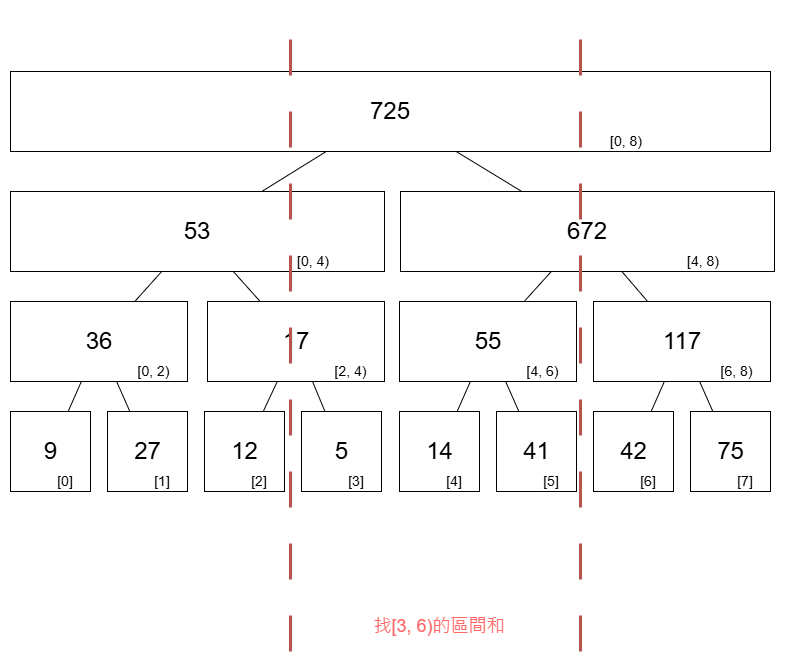

The diagram above was exported from draw.io. Its source (the exported page's mxGraphModel, read from the mxfile embedded in the PNG):
<mxGraphModel dx="1428" dy="1912" grid="1" gridSize="10" guides="1" tooltips="1" connect="1" arrows="1" fold="1" page="1" pageScale="1" pageWidth="827" pageHeight="1169" math="0" shadow="0">
  <root>
    <mxCell id="3q1aQVPKRtf0mbkZInO--0" />
    <mxCell id="3q1aQVPKRtf0mbkZInO--1" parent="3q1aQVPKRtf0mbkZInO--0" />
    <mxCell id="3q1aQVPKRtf0mbkZInO--2" value="" style="group" parent="3q1aQVPKRtf0mbkZInO--1" vertex="1" connectable="0">
      <mxGeometry x="40" y="400" width="80" height="80" as="geometry" />
    </mxCell>
    <mxCell id="3q1aQVPKRtf0mbkZInO--3" value="" style="rounded=0;whiteSpace=wrap;html=1;" parent="3q1aQVPKRtf0mbkZInO--2" vertex="1">
      <mxGeometry width="80" height="80" as="geometry" />
    </mxCell>
    <mxCell id="3q1aQVPKRtf0mbkZInO--4" value="&lt;font style=&quot;font-size: 24px;&quot;&gt;9&lt;/font&gt;" style="text;html=1;align=center;verticalAlign=middle;whiteSpace=wrap;rounded=0;" parent="3q1aQVPKRtf0mbkZInO--2" vertex="1">
      <mxGeometry x="17.5" y="25" width="45" height="30" as="geometry" />
    </mxCell>
    <mxCell id="3q1aQVPKRtf0mbkZInO--5" value="&lt;font style=&quot;font-size: 14px;&quot;&gt;[0]&lt;/font&gt;" style="text;html=1;align=center;verticalAlign=middle;whiteSpace=wrap;rounded=0;" parent="3q1aQVPKRtf0mbkZInO--2" vertex="1">
      <mxGeometry x="30" y="60" width="50" height="20" as="geometry" />
    </mxCell>
    <mxCell id="3q1aQVPKRtf0mbkZInO--6" value="" style="group" parent="3q1aQVPKRtf0mbkZInO--1" vertex="1" connectable="0">
      <mxGeometry x="137" y="400" width="80" height="80" as="geometry" />
    </mxCell>
    <mxCell id="3q1aQVPKRtf0mbkZInO--7" value="" style="rounded=0;whiteSpace=wrap;html=1;" parent="3q1aQVPKRtf0mbkZInO--6" vertex="1">
      <mxGeometry width="80" height="80" as="geometry" />
    </mxCell>
    <mxCell id="3q1aQVPKRtf0mbkZInO--8" value="&lt;font style=&quot;font-size: 24px;&quot;&gt;27&lt;/font&gt;" style="text;html=1;align=center;verticalAlign=middle;whiteSpace=wrap;rounded=0;" parent="3q1aQVPKRtf0mbkZInO--6" vertex="1">
      <mxGeometry x="17.5" y="25" width="45" height="30" as="geometry" />
    </mxCell>
    <mxCell id="3q1aQVPKRtf0mbkZInO--9" value="&lt;font style=&quot;font-size: 14px;&quot;&gt;[1]&lt;/font&gt;" style="text;html=1;align=center;verticalAlign=middle;whiteSpace=wrap;rounded=0;" parent="3q1aQVPKRtf0mbkZInO--6" vertex="1">
      <mxGeometry x="30" y="60" width="50" height="20" as="geometry" />
    </mxCell>
    <mxCell id="3q1aQVPKRtf0mbkZInO--10" value="" style="group" parent="3q1aQVPKRtf0mbkZInO--1" vertex="1" connectable="0">
      <mxGeometry x="234" y="400" width="80" height="80" as="geometry" />
    </mxCell>
    <mxCell id="3q1aQVPKRtf0mbkZInO--11" value="" style="rounded=0;whiteSpace=wrap;html=1;" parent="3q1aQVPKRtf0mbkZInO--10" vertex="1">
      <mxGeometry width="80" height="80" as="geometry" />
    </mxCell>
    <mxCell id="3q1aQVPKRtf0mbkZInO--12" value="&lt;font style=&quot;font-size: 24px;&quot;&gt;12&lt;/font&gt;" style="text;html=1;align=center;verticalAlign=middle;whiteSpace=wrap;rounded=0;" parent="3q1aQVPKRtf0mbkZInO--10" vertex="1">
      <mxGeometry x="17.5" y="25" width="45" height="30" as="geometry" />
    </mxCell>
    <mxCell id="3q1aQVPKRtf0mbkZInO--13" value="&lt;font style=&quot;font-size: 14px;&quot;&gt;[2]&lt;/font&gt;" style="text;html=1;align=center;verticalAlign=middle;whiteSpace=wrap;rounded=0;" parent="3q1aQVPKRtf0mbkZInO--10" vertex="1">
      <mxGeometry x="30" y="60" width="50" height="20" as="geometry" />
    </mxCell>
    <mxCell id="3q1aQVPKRtf0mbkZInO--14" value="" style="group" parent="3q1aQVPKRtf0mbkZInO--1" vertex="1" connectable="0">
      <mxGeometry x="331" y="400" width="80" height="80" as="geometry" />
    </mxCell>
    <mxCell id="3q1aQVPKRtf0mbkZInO--15" value="" style="rounded=0;whiteSpace=wrap;html=1;" parent="3q1aQVPKRtf0mbkZInO--14" vertex="1">
      <mxGeometry width="80" height="80" as="geometry" />
    </mxCell>
    <mxCell id="3q1aQVPKRtf0mbkZInO--16" value="&lt;font style=&quot;font-size: 24px;&quot;&gt;5&lt;/font&gt;" style="text;html=1;align=center;verticalAlign=middle;whiteSpace=wrap;rounded=0;" parent="3q1aQVPKRtf0mbkZInO--14" vertex="1">
      <mxGeometry x="17.5" y="25" width="45" height="30" as="geometry" />
    </mxCell>
    <mxCell id="3q1aQVPKRtf0mbkZInO--17" value="&lt;font style=&quot;font-size: 14px;&quot;&gt;[3]&lt;/font&gt;" style="text;html=1;align=center;verticalAlign=middle;whiteSpace=wrap;rounded=0;" parent="3q1aQVPKRtf0mbkZInO--14" vertex="1">
      <mxGeometry x="30" y="60" width="50" height="20" as="geometry" />
    </mxCell>
    <mxCell id="3q1aQVPKRtf0mbkZInO--18" value="" style="group" parent="3q1aQVPKRtf0mbkZInO--1" vertex="1" connectable="0">
      <mxGeometry x="429" y="400" width="80" height="80" as="geometry" />
    </mxCell>
    <mxCell id="3q1aQVPKRtf0mbkZInO--19" value="" style="rounded=0;whiteSpace=wrap;html=1;" parent="3q1aQVPKRtf0mbkZInO--18" vertex="1">
      <mxGeometry width="80" height="80" as="geometry" />
    </mxCell>
    <mxCell id="3q1aQVPKRtf0mbkZInO--20" value="&lt;span style=&quot;font-size: 24px;&quot;&gt;14&lt;/span&gt;" style="text;html=1;align=center;verticalAlign=middle;whiteSpace=wrap;rounded=0;" parent="3q1aQVPKRtf0mbkZInO--18" vertex="1">
      <mxGeometry x="17.5" y="25" width="45" height="30" as="geometry" />
    </mxCell>
    <mxCell id="3q1aQVPKRtf0mbkZInO--21" value="&lt;font style=&quot;font-size: 14px;&quot;&gt;[4]&lt;/font&gt;" style="text;html=1;align=center;verticalAlign=middle;whiteSpace=wrap;rounded=0;" parent="3q1aQVPKRtf0mbkZInO--18" vertex="1">
      <mxGeometry x="30" y="60" width="50" height="20" as="geometry" />
    </mxCell>
    <mxCell id="3q1aQVPKRtf0mbkZInO--22" value="" style="group" parent="3q1aQVPKRtf0mbkZInO--1" vertex="1" connectable="0">
      <mxGeometry x="526" y="400" width="80" height="80" as="geometry" />
    </mxCell>
    <mxCell id="3q1aQVPKRtf0mbkZInO--23" value="" style="rounded=0;whiteSpace=wrap;html=1;" parent="3q1aQVPKRtf0mbkZInO--22" vertex="1">
      <mxGeometry width="80" height="80" as="geometry" />
    </mxCell>
    <mxCell id="3q1aQVPKRtf0mbkZInO--24" value="&lt;font style=&quot;font-size: 24px;&quot;&gt;41&lt;/font&gt;" style="text;html=1;align=center;verticalAlign=middle;whiteSpace=wrap;rounded=0;" parent="3q1aQVPKRtf0mbkZInO--22" vertex="1">
      <mxGeometry x="17.5" y="25" width="45" height="30" as="geometry" />
    </mxCell>
    <mxCell id="3q1aQVPKRtf0mbkZInO--25" value="&lt;font style=&quot;font-size: 14px;&quot;&gt;[5]&lt;/font&gt;" style="text;html=1;align=center;verticalAlign=middle;whiteSpace=wrap;rounded=0;" parent="3q1aQVPKRtf0mbkZInO--22" vertex="1">
      <mxGeometry x="30" y="60" width="50" height="20" as="geometry" />
    </mxCell>
    <mxCell id="3q1aQVPKRtf0mbkZInO--26" value="" style="group" parent="3q1aQVPKRtf0mbkZInO--1" vertex="1" connectable="0">
      <mxGeometry x="623" y="400" width="80" height="80" as="geometry" />
    </mxCell>
    <mxCell id="3q1aQVPKRtf0mbkZInO--27" value="" style="rounded=0;whiteSpace=wrap;html=1;" parent="3q1aQVPKRtf0mbkZInO--26" vertex="1">
      <mxGeometry width="80" height="80" as="geometry" />
    </mxCell>
    <mxCell id="3q1aQVPKRtf0mbkZInO--28" value="&lt;span style=&quot;font-size: 24px;&quot;&gt;42&lt;/span&gt;" style="text;html=1;align=center;verticalAlign=middle;whiteSpace=wrap;rounded=0;" parent="3q1aQVPKRtf0mbkZInO--26" vertex="1">
      <mxGeometry x="17.5" y="25" width="45" height="30" as="geometry" />
    </mxCell>
    <mxCell id="3q1aQVPKRtf0mbkZInO--29" value="&lt;font style=&quot;font-size: 14px;&quot;&gt;[6]&lt;/font&gt;" style="text;html=1;align=center;verticalAlign=middle;whiteSpace=wrap;rounded=0;" parent="3q1aQVPKRtf0mbkZInO--26" vertex="1">
      <mxGeometry x="30" y="60" width="50" height="20" as="geometry" />
    </mxCell>
    <mxCell id="3q1aQVPKRtf0mbkZInO--30" value="" style="group" parent="3q1aQVPKRtf0mbkZInO--1" vertex="1" connectable="0">
      <mxGeometry x="720" y="400" width="80" height="80" as="geometry" />
    </mxCell>
    <mxCell id="3q1aQVPKRtf0mbkZInO--31" value="" style="rounded=0;whiteSpace=wrap;html=1;" parent="3q1aQVPKRtf0mbkZInO--30" vertex="1">
      <mxGeometry width="80" height="80" as="geometry" />
    </mxCell>
    <mxCell id="3q1aQVPKRtf0mbkZInO--32" value="&lt;font style=&quot;font-size: 24px;&quot;&gt;75&lt;/font&gt;" style="text;html=1;align=center;verticalAlign=middle;whiteSpace=wrap;rounded=0;" parent="3q1aQVPKRtf0mbkZInO--30" vertex="1">
      <mxGeometry x="17.5" y="25" width="45" height="30" as="geometry" />
    </mxCell>
    <mxCell id="3q1aQVPKRtf0mbkZInO--33" value="&lt;font style=&quot;font-size: 14px;&quot;&gt;[7]&lt;/font&gt;" style="text;html=1;align=center;verticalAlign=middle;whiteSpace=wrap;rounded=0;" parent="3q1aQVPKRtf0mbkZInO--30" vertex="1">
      <mxGeometry x="30" y="60" width="50" height="20" as="geometry" />
    </mxCell>
    <mxCell id="3q1aQVPKRtf0mbkZInO--34" value="" style="group" parent="3q1aQVPKRtf0mbkZInO--1" vertex="1" connectable="0">
      <mxGeometry x="40" y="290" width="177" height="80" as="geometry" />
    </mxCell>
    <mxCell id="3q1aQVPKRtf0mbkZInO--35" value="" style="rounded=0;whiteSpace=wrap;html=1;" parent="3q1aQVPKRtf0mbkZInO--34" vertex="1">
      <mxGeometry width="177" height="80" as="geometry" />
    </mxCell>
    <mxCell id="3q1aQVPKRtf0mbkZInO--36" value="&lt;font style=&quot;font-size: 24px;&quot;&gt;36&lt;/font&gt;" style="text;html=1;align=center;verticalAlign=middle;whiteSpace=wrap;rounded=0;" parent="3q1aQVPKRtf0mbkZInO--34" vertex="1">
      <mxGeometry x="38.71875" y="25" width="99.56250000000001" height="30" as="geometry" />
    </mxCell>
    <mxCell id="3q1aQVPKRtf0mbkZInO--37" value="&lt;font style=&quot;font-size: 14px;&quot;&gt;[0, 2)&lt;/font&gt;" style="text;html=1;align=center;verticalAlign=middle;whiteSpace=wrap;rounded=0;" parent="3q1aQVPKRtf0mbkZInO--34" vertex="1">
      <mxGeometry x="110" y="60" width="67" height="20" as="geometry" />
    </mxCell>
    <mxCell id="3q1aQVPKRtf0mbkZInO--38" value="" style="group" parent="3q1aQVPKRtf0mbkZInO--1" vertex="1" connectable="0">
      <mxGeometry x="237" y="290" width="177" height="80" as="geometry" />
    </mxCell>
    <mxCell id="3q1aQVPKRtf0mbkZInO--39" value="" style="rounded=0;whiteSpace=wrap;html=1;" parent="3q1aQVPKRtf0mbkZInO--38" vertex="1">
      <mxGeometry width="177" height="80" as="geometry" />
    </mxCell>
    <mxCell id="3q1aQVPKRtf0mbkZInO--40" value="&lt;font style=&quot;font-size: 24px;&quot;&gt;17&lt;/font&gt;" style="text;html=1;align=center;verticalAlign=middle;whiteSpace=wrap;rounded=0;" parent="3q1aQVPKRtf0mbkZInO--38" vertex="1">
      <mxGeometry x="38.71875" y="25" width="99.56250000000001" height="30" as="geometry" />
    </mxCell>
    <mxCell id="3q1aQVPKRtf0mbkZInO--41" value="&lt;font style=&quot;font-size: 14px;&quot;&gt;[2, 4)&lt;/font&gt;" style="text;html=1;align=center;verticalAlign=middle;whiteSpace=wrap;rounded=0;" parent="3q1aQVPKRtf0mbkZInO--38" vertex="1">
      <mxGeometry x="110" y="60" width="67" height="20" as="geometry" />
    </mxCell>
    <mxCell id="3q1aQVPKRtf0mbkZInO--42" value="" style="group" parent="3q1aQVPKRtf0mbkZInO--1" vertex="1" connectable="0">
      <mxGeometry x="429" y="290" width="177" height="80" as="geometry" />
    </mxCell>
    <mxCell id="3q1aQVPKRtf0mbkZInO--43" value="" style="rounded=0;whiteSpace=wrap;html=1;" parent="3q1aQVPKRtf0mbkZInO--42" vertex="1">
      <mxGeometry width="177" height="80" as="geometry" />
    </mxCell>
    <mxCell id="3q1aQVPKRtf0mbkZInO--44" value="&lt;font style=&quot;font-size: 24px;&quot;&gt;55&lt;/font&gt;" style="text;html=1;align=center;verticalAlign=middle;whiteSpace=wrap;rounded=0;" parent="3q1aQVPKRtf0mbkZInO--42" vertex="1">
      <mxGeometry x="38.71875" y="25" width="99.56250000000001" height="30" as="geometry" />
    </mxCell>
    <mxCell id="3q1aQVPKRtf0mbkZInO--45" value="&lt;font style=&quot;font-size: 14px;&quot;&gt;[4, 6)&lt;/font&gt;" style="text;html=1;align=center;verticalAlign=middle;whiteSpace=wrap;rounded=0;" parent="3q1aQVPKRtf0mbkZInO--42" vertex="1">
      <mxGeometry x="110" y="60" width="67" height="20" as="geometry" />
    </mxCell>
    <mxCell id="3q1aQVPKRtf0mbkZInO--46" value="" style="group" parent="3q1aQVPKRtf0mbkZInO--1" vertex="1" connectable="0">
      <mxGeometry x="623" y="290" width="177" height="80" as="geometry" />
    </mxCell>
    <mxCell id="3q1aQVPKRtf0mbkZInO--47" value="" style="rounded=0;whiteSpace=wrap;html=1;" parent="3q1aQVPKRtf0mbkZInO--46" vertex="1">
      <mxGeometry width="177" height="80" as="geometry" />
    </mxCell>
    <mxCell id="3q1aQVPKRtf0mbkZInO--48" value="&lt;font style=&quot;font-size: 24px;&quot;&gt;117&lt;/font&gt;" style="text;html=1;align=center;verticalAlign=middle;whiteSpace=wrap;rounded=0;" parent="3q1aQVPKRtf0mbkZInO--46" vertex="1">
      <mxGeometry x="38.71875" y="25" width="99.56250000000001" height="30" as="geometry" />
    </mxCell>
    <mxCell id="3q1aQVPKRtf0mbkZInO--49" value="&lt;font style=&quot;font-size: 14px;&quot;&gt;[6, 8)&lt;/font&gt;" style="text;html=1;align=center;verticalAlign=middle;whiteSpace=wrap;rounded=0;" parent="3q1aQVPKRtf0mbkZInO--46" vertex="1">
      <mxGeometry x="110" y="60" width="67" height="20" as="geometry" />
    </mxCell>
    <mxCell id="3q1aQVPKRtf0mbkZInO--50" value="" style="group" parent="3q1aQVPKRtf0mbkZInO--1" vertex="1" connectable="0">
      <mxGeometry x="40" y="180" width="374" height="80" as="geometry" />
    </mxCell>
    <mxCell id="3q1aQVPKRtf0mbkZInO--51" value="" style="rounded=0;whiteSpace=wrap;html=1;" parent="3q1aQVPKRtf0mbkZInO--50" vertex="1">
      <mxGeometry width="374.00000000000006" height="80" as="geometry" />
    </mxCell>
    <mxCell id="3q1aQVPKRtf0mbkZInO--52" value="&lt;span style=&quot;font-size: 24px;&quot;&gt;53&lt;/span&gt;" style="text;html=1;align=center;verticalAlign=middle;whiteSpace=wrap;rounded=0;" parent="3q1aQVPKRtf0mbkZInO--50" vertex="1">
      <mxGeometry x="81.8125" y="25" width="210.37500000000006" height="30" as="geometry" />
    </mxCell>
    <mxCell id="3q1aQVPKRtf0mbkZInO--53" value="&lt;font style=&quot;font-size: 14px;&quot;&gt;[0, 4)&lt;/font&gt;" style="text;html=1;align=center;verticalAlign=middle;whiteSpace=wrap;rounded=0;" parent="3q1aQVPKRtf0mbkZInO--50" vertex="1">
      <mxGeometry x="232.42937853107344" y="60" width="141.57062146892656" height="20" as="geometry" />
    </mxCell>
    <mxCell id="3q1aQVPKRtf0mbkZInO--54" value="" style="group" parent="3q1aQVPKRtf0mbkZInO--1" vertex="1" connectable="0">
      <mxGeometry x="430" y="180" width="374" height="80" as="geometry" />
    </mxCell>
    <mxCell id="3q1aQVPKRtf0mbkZInO--55" value="" style="rounded=0;whiteSpace=wrap;html=1;" parent="3q1aQVPKRtf0mbkZInO--54" vertex="1">
      <mxGeometry width="374.00000000000006" height="80" as="geometry" />
    </mxCell>
    <mxCell id="3q1aQVPKRtf0mbkZInO--56" value="&lt;font style=&quot;font-size: 24px;&quot;&gt;672&lt;/font&gt;" style="text;html=1;align=center;verticalAlign=middle;whiteSpace=wrap;rounded=0;" parent="3q1aQVPKRtf0mbkZInO--54" vertex="1">
      <mxGeometry x="81.8125" y="25" width="210.37500000000006" height="30" as="geometry" />
    </mxCell>
    <mxCell id="3q1aQVPKRtf0mbkZInO--57" value="&lt;font style=&quot;font-size: 14px;&quot;&gt;[4, 8)&lt;/font&gt;" style="text;html=1;align=center;verticalAlign=middle;whiteSpace=wrap;rounded=0;" parent="3q1aQVPKRtf0mbkZInO--54" vertex="1">
      <mxGeometry x="232.42937853107344" y="60" width="141.57062146892656" height="20" as="geometry" />
    </mxCell>
    <mxCell id="3q1aQVPKRtf0mbkZInO--58" value="" style="group" parent="3q1aQVPKRtf0mbkZInO--1" vertex="1" connectable="0">
      <mxGeometry x="40" y="60" width="760" height="80" as="geometry" />
    </mxCell>
    <mxCell id="3q1aQVPKRtf0mbkZInO--59" value="" style="rounded=0;whiteSpace=wrap;html=1;" parent="3q1aQVPKRtf0mbkZInO--58" vertex="1">
      <mxGeometry width="760.0000000000001" height="80" as="geometry" />
    </mxCell>
    <mxCell id="3q1aQVPKRtf0mbkZInO--60" value="&lt;span style=&quot;font-size: 24px;&quot;&gt;725&lt;/span&gt;" style="text;html=1;align=center;verticalAlign=middle;whiteSpace=wrap;rounded=0;" parent="3q1aQVPKRtf0mbkZInO--58" vertex="1">
      <mxGeometry x="166.25" y="25" width="427.50000000000017" height="30" as="geometry" />
    </mxCell>
    <mxCell id="3q1aQVPKRtf0mbkZInO--61" value="&lt;font style=&quot;font-size: 14px;&quot;&gt;[0, 8)&lt;/font&gt;" style="text;html=1;align=center;verticalAlign=middle;whiteSpace=wrap;rounded=0;" parent="3q1aQVPKRtf0mbkZInO--58" vertex="1">
      <mxGeometry x="472.316384180791" y="60" width="287.6836158192091" height="20" as="geometry" />
    </mxCell>
    <mxCell id="3q1aQVPKRtf0mbkZInO--62" value="" style="endArrow=none;html=1;rounded=0;" parent="3q1aQVPKRtf0mbkZInO--1" source="3q1aQVPKRtf0mbkZInO--59" target="3q1aQVPKRtf0mbkZInO--55" edge="1">
      <mxGeometry width="50" height="50" relative="1" as="geometry">
        <mxPoint x="479.99727272727273" y="140" as="sourcePoint" />
        <mxPoint x="621.27" y="70" as="targetPoint" />
      </mxGeometry>
    </mxCell>
    <mxCell id="3q1aQVPKRtf0mbkZInO--63" value="" style="endArrow=none;html=1;rounded=0;" parent="3q1aQVPKRtf0mbkZInO--1" source="3q1aQVPKRtf0mbkZInO--59" target="3q1aQVPKRtf0mbkZInO--51" edge="1">
      <mxGeometry width="50" height="50" relative="1" as="geometry">
        <mxPoint x="496" y="150" as="sourcePoint" />
        <mxPoint x="561" y="190" as="targetPoint" />
      </mxGeometry>
    </mxCell>
    <mxCell id="3q1aQVPKRtf0mbkZInO--64" value="" style="endArrow=none;html=1;rounded=0;" parent="3q1aQVPKRtf0mbkZInO--1" source="3q1aQVPKRtf0mbkZInO--35" target="3q1aQVPKRtf0mbkZInO--3" edge="1">
      <mxGeometry width="50" height="50" relative="1" as="geometry">
        <mxPoint x="366" y="150" as="sourcePoint" />
        <mxPoint x="301" y="190" as="targetPoint" />
      </mxGeometry>
    </mxCell>
    <mxCell id="3q1aQVPKRtf0mbkZInO--65" value="" style="endArrow=none;html=1;rounded=0;" parent="3q1aQVPKRtf0mbkZInO--1" source="3q1aQVPKRtf0mbkZInO--35" target="3q1aQVPKRtf0mbkZInO--7" edge="1">
      <mxGeometry width="50" height="50" relative="1" as="geometry">
        <mxPoint x="121" y="380" as="sourcePoint" />
        <mxPoint x="108" y="410" as="targetPoint" />
      </mxGeometry>
    </mxCell>
    <mxCell id="3q1aQVPKRtf0mbkZInO--66" value="" style="endArrow=none;html=1;rounded=0;" parent="3q1aQVPKRtf0mbkZInO--1" source="3q1aQVPKRtf0mbkZInO--39" target="3q1aQVPKRtf0mbkZInO--11" edge="1">
      <mxGeometry width="50" height="50" relative="1" as="geometry">
        <mxPoint x="156" y="380" as="sourcePoint" />
        <mxPoint x="169" y="410" as="targetPoint" />
      </mxGeometry>
    </mxCell>
    <mxCell id="3q1aQVPKRtf0mbkZInO--67" value="" style="endArrow=none;html=1;rounded=0;" parent="3q1aQVPKRtf0mbkZInO--1" source="3q1aQVPKRtf0mbkZInO--39" target="3q1aQVPKRtf0mbkZInO--15" edge="1">
      <mxGeometry width="50" height="50" relative="1" as="geometry">
        <mxPoint x="317" y="380" as="sourcePoint" />
        <mxPoint x="303" y="410" as="targetPoint" />
      </mxGeometry>
    </mxCell>
    <mxCell id="3q1aQVPKRtf0mbkZInO--68" value="" style="endArrow=none;html=1;rounded=0;" parent="3q1aQVPKRtf0mbkZInO--1" source="3q1aQVPKRtf0mbkZInO--43" target="3q1aQVPKRtf0mbkZInO--19" edge="1">
      <mxGeometry width="50" height="50" relative="1" as="geometry">
        <mxPoint x="352" y="380" as="sourcePoint" />
        <mxPoint x="364" y="410" as="targetPoint" />
      </mxGeometry>
    </mxCell>
    <mxCell id="3q1aQVPKRtf0mbkZInO--69" value="" style="endArrow=none;html=1;rounded=0;" parent="3q1aQVPKRtf0mbkZInO--1" source="3q1aQVPKRtf0mbkZInO--43" target="3q1aQVPKRtf0mbkZInO--23" edge="1">
      <mxGeometry width="50" height="50" relative="1" as="geometry">
        <mxPoint x="510" y="380" as="sourcePoint" />
        <mxPoint x="497" y="410" as="targetPoint" />
      </mxGeometry>
    </mxCell>
    <mxCell id="3q1aQVPKRtf0mbkZInO--70" value="" style="endArrow=none;html=1;rounded=0;" parent="3q1aQVPKRtf0mbkZInO--1" source="3q1aQVPKRtf0mbkZInO--47" target="3q1aQVPKRtf0mbkZInO--27" edge="1">
      <mxGeometry width="50" height="50" relative="1" as="geometry">
        <mxPoint x="545" y="380" as="sourcePoint" />
        <mxPoint x="558" y="410" as="targetPoint" />
      </mxGeometry>
    </mxCell>
    <mxCell id="3q1aQVPKRtf0mbkZInO--71" value="" style="endArrow=none;html=1;rounded=0;" parent="3q1aQVPKRtf0mbkZInO--1" source="3q1aQVPKRtf0mbkZInO--47" target="3q1aQVPKRtf0mbkZInO--31" edge="1">
      <mxGeometry width="50" height="50" relative="1" as="geometry">
        <mxPoint x="704" y="380" as="sourcePoint" />
        <mxPoint x="691" y="410" as="targetPoint" />
      </mxGeometry>
    </mxCell>
    <mxCell id="3q1aQVPKRtf0mbkZInO--72" value="" style="endArrow=none;html=1;rounded=0;" parent="3q1aQVPKRtf0mbkZInO--1" source="3q1aQVPKRtf0mbkZInO--55" target="3q1aQVPKRtf0mbkZInO--47" edge="1">
      <mxGeometry width="50" height="50" relative="1" as="geometry">
        <mxPoint x="739" y="380" as="sourcePoint" />
        <mxPoint x="752" y="410" as="targetPoint" />
      </mxGeometry>
    </mxCell>
    <mxCell id="3q1aQVPKRtf0mbkZInO--73" value="" style="endArrow=none;html=1;rounded=0;" parent="3q1aQVPKRtf0mbkZInO--1" source="3q1aQVPKRtf0mbkZInO--55" target="3q1aQVPKRtf0mbkZInO--43" edge="1">
      <mxGeometry width="50" height="50" relative="1" as="geometry">
        <mxPoint x="661" y="270" as="sourcePoint" />
        <mxPoint x="687" y="300" as="targetPoint" />
      </mxGeometry>
    </mxCell>
    <mxCell id="3q1aQVPKRtf0mbkZInO--74" value="" style="endArrow=none;html=1;rounded=0;" parent="3q1aQVPKRtf0mbkZInO--1" source="3q1aQVPKRtf0mbkZInO--51" target="3q1aQVPKRtf0mbkZInO--39" edge="1">
      <mxGeometry width="50" height="50" relative="1" as="geometry">
        <mxPoint x="591" y="270" as="sourcePoint" />
        <mxPoint x="564" y="300" as="targetPoint" />
      </mxGeometry>
    </mxCell>
    <mxCell id="3q1aQVPKRtf0mbkZInO--75" value="" style="endArrow=none;html=1;rounded=0;" parent="3q1aQVPKRtf0mbkZInO--1" source="3q1aQVPKRtf0mbkZInO--51" target="3q1aQVPKRtf0mbkZInO--35" edge="1">
      <mxGeometry width="50" height="50" relative="1" as="geometry">
        <mxPoint x="273" y="270" as="sourcePoint" />
        <mxPoint x="300" y="300" as="targetPoint" />
      </mxGeometry>
    </mxCell>
    <mxCell id="4RTtAoJV1jdaXhAs0npc-0" value="" style="endArrow=none;dashed=1;html=1;dashPattern=12 12;strokeWidth=3;rounded=0;fillColor=#f8cecc;strokeColor=#b85450;" parent="3q1aQVPKRtf0mbkZInO--1" edge="1">
      <mxGeometry width="50" height="50" relative="1" as="geometry">
        <mxPoint x="320" y="640" as="sourcePoint" />
        <mxPoint x="320" as="targetPoint" />
      </mxGeometry>
    </mxCell>
    <mxCell id="4RTtAoJV1jdaXhAs0npc-1" value="" style="endArrow=none;dashed=1;html=1;dashPattern=12 12;strokeWidth=3;rounded=0;fillColor=#f8cecc;strokeColor=#b85450;" parent="3q1aQVPKRtf0mbkZInO--1" edge="1">
      <mxGeometry width="50" height="50" relative="1" as="geometry">
        <mxPoint x="610" y="640" as="sourcePoint" />
        <mxPoint x="610" as="targetPoint" />
      </mxGeometry>
    </mxCell>
    <mxCell id="4RTtAoJV1jdaXhAs0npc-2" value="&lt;font style=&quot;font-size: 18px; color: rgb(255, 102, 102);&quot;&gt;找[3, 6)的區間和&lt;/font&gt;" style="text;html=1;align=center;verticalAlign=middle;whiteSpace=wrap;rounded=0;" parent="3q1aQVPKRtf0mbkZInO--1" vertex="1">
      <mxGeometry x="379" y="600" width="180" height="30" as="geometry" />
    </mxCell>
  </root>
</mxGraphModel>